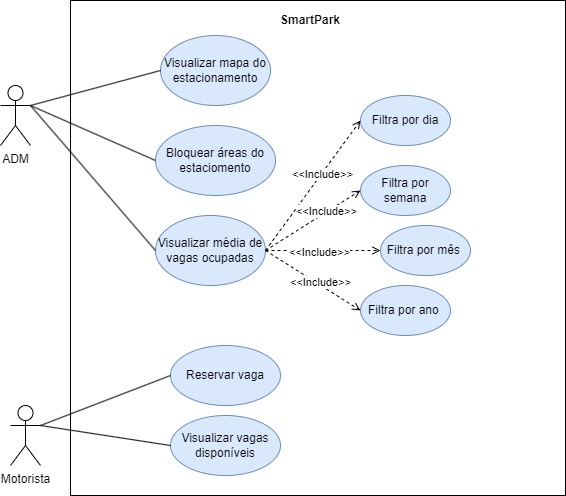

The diagram above was exported from draw.io. Its source (the exported page's mxGraphModel, read from the mxfile embedded in the PNG):
<mxGraphModel dx="880" dy="468" grid="1" gridSize="10" guides="1" tooltips="1" connect="1" arrows="1" fold="1" page="1" pageScale="1" pageWidth="827" pageHeight="1169" math="0" shadow="0">
  <root>
    <mxCell id="0" />
    <mxCell id="1" parent="0" />
    <mxCell id="GY9USqzX71TB2gI08R_9-3" value="" style="whiteSpace=wrap;html=1;aspect=fixed;" vertex="1" parent="1">
      <mxGeometry x="160" y="30" width="495" height="495" as="geometry" />
    </mxCell>
    <mxCell id="GY9USqzX71TB2gI08R_9-4" value="Visualizar vagas disponíveis" style="ellipse;whiteSpace=wrap;html=1;fillColor=#dae8fc;strokeColor=#6c8ebf;" vertex="1" parent="1">
      <mxGeometry x="260" y="445" width="110" height="60" as="geometry" />
    </mxCell>
    <mxCell id="GY9USqzX71TB2gI08R_9-6" value="ADM" style="shape=umlActor;verticalLabelPosition=bottom;verticalAlign=top;html=1;outlineConnect=0;" vertex="1" parent="1">
      <mxGeometry x="90" y="115" width="30" height="60" as="geometry" />
    </mxCell>
    <mxCell id="GY9USqzX71TB2gI08R_9-7" value="Motorista" style="shape=umlActor;verticalLabelPosition=bottom;verticalAlign=top;html=1;outlineConnect=0;" vertex="1" parent="1">
      <mxGeometry x="100" y="435" width="30" height="60" as="geometry" />
    </mxCell>
    <mxCell id="GY9USqzX71TB2gI08R_9-8" value="Visualizar mapa do estacionamento" style="ellipse;whiteSpace=wrap;html=1;fillColor=#dae8fc;strokeColor=#6c8ebf;" vertex="1" parent="1">
      <mxGeometry x="250" y="65" width="110" height="70" as="geometry" />
    </mxCell>
    <mxCell id="GY9USqzX71TB2gI08R_9-9" value="Reservar vaga" style="ellipse;whiteSpace=wrap;html=1;fillColor=#dae8fc;strokeColor=#6c8ebf;" vertex="1" parent="1">
      <mxGeometry x="260" y="375" width="110" height="60" as="geometry" />
    </mxCell>
    <mxCell id="GY9USqzX71TB2gI08R_9-10" value="Bloquear áreas do estaciomento" style="ellipse;whiteSpace=wrap;html=1;fillColor=#dae8fc;strokeColor=#6c8ebf;" vertex="1" parent="1">
      <mxGeometry x="245" y="155" width="120" height="70" as="geometry" />
    </mxCell>
    <mxCell id="GY9USqzX71TB2gI08R_9-11" value="" style="endArrow=none;html=1;rounded=0;exitX=1;exitY=0.3333333333333333;exitDx=0;exitDy=0;exitPerimeter=0;entryX=0;entryY=0.5;entryDx=0;entryDy=0;" edge="1" parent="1" source="GY9USqzX71TB2gI08R_9-7" target="GY9USqzX71TB2gI08R_9-9">
      <mxGeometry width="50" height="50" relative="1" as="geometry">
        <mxPoint x="390" y="335" as="sourcePoint" />
        <mxPoint x="440" y="285" as="targetPoint" />
      </mxGeometry>
    </mxCell>
    <mxCell id="GY9USqzX71TB2gI08R_9-12" value="" style="endArrow=none;html=1;rounded=0;exitX=1;exitY=0.3333333333333333;exitDx=0;exitDy=0;exitPerimeter=0;entryX=0;entryY=0.5;entryDx=0;entryDy=0;" edge="1" parent="1" source="GY9USqzX71TB2gI08R_9-7" target="GY9USqzX71TB2gI08R_9-4">
      <mxGeometry width="50" height="50" relative="1" as="geometry">
        <mxPoint x="140" y="465" as="sourcePoint" />
        <mxPoint x="250" y="425" as="targetPoint" />
      </mxGeometry>
    </mxCell>
    <mxCell id="GY9USqzX71TB2gI08R_9-13" value="" style="endArrow=none;html=1;rounded=0;exitX=1;exitY=0.3333333333333333;exitDx=0;exitDy=0;exitPerimeter=0;entryX=0;entryY=0.5;entryDx=0;entryDy=0;" edge="1" parent="1" source="GY9USqzX71TB2gI08R_9-6" target="GY9USqzX71TB2gI08R_9-8">
      <mxGeometry width="50" height="50" relative="1" as="geometry">
        <mxPoint x="140" y="270" as="sourcePoint" />
        <mxPoint x="220" y="130" as="targetPoint" />
      </mxGeometry>
    </mxCell>
    <mxCell id="GY9USqzX71TB2gI08R_9-14" value="" style="endArrow=none;html=1;rounded=0;exitX=1;exitY=0.3333333333333333;exitDx=0;exitDy=0;exitPerimeter=0;entryX=0;entryY=0.5;entryDx=0;entryDy=0;" edge="1" parent="1" source="GY9USqzX71TB2gI08R_9-6" target="GY9USqzX71TB2gI08R_9-10">
      <mxGeometry width="50" height="50" relative="1" as="geometry">
        <mxPoint x="130" y="145" as="sourcePoint" />
        <mxPoint x="230" y="140" as="targetPoint" />
      </mxGeometry>
    </mxCell>
    <mxCell id="GY9USqzX71TB2gI08R_9-16" value="&lt;b&gt;SmartPark&lt;/b&gt;" style="text;html=1;strokeColor=none;fillColor=none;align=center;verticalAlign=middle;whiteSpace=wrap;rounded=0;" vertex="1" parent="1">
      <mxGeometry x="370" y="35" width="60" height="30" as="geometry" />
    </mxCell>
    <mxCell id="GY9USqzX71TB2gI08R_9-17" value="Visualizar média de vagas ocupadas" style="ellipse;whiteSpace=wrap;html=1;fillColor=#dae8fc;strokeColor=#6c8ebf;" vertex="1" parent="1">
      <mxGeometry x="245" y="245" width="110" height="70" as="geometry" />
    </mxCell>
    <mxCell id="GY9USqzX71TB2gI08R_9-18" value="" style="endArrow=none;html=1;rounded=0;exitX=1;exitY=0.3333333333333333;exitDx=0;exitDy=0;exitPerimeter=0;entryX=0;entryY=0.5;entryDx=0;entryDy=0;" edge="1" parent="1" source="GY9USqzX71TB2gI08R_9-6" target="GY9USqzX71TB2gI08R_9-17">
      <mxGeometry width="50" height="50" relative="1" as="geometry">
        <mxPoint x="130" y="145" as="sourcePoint" />
        <mxPoint x="255" y="200" as="targetPoint" />
      </mxGeometry>
    </mxCell>
    <mxCell id="GY9USqzX71TB2gI08R_9-19" value="Filtra por dia" style="ellipse;whiteSpace=wrap;html=1;fillColor=#dae8fc;strokeColor=#6c8ebf;" vertex="1" parent="1">
      <mxGeometry x="450" y="125" width="90" height="50" as="geometry" />
    </mxCell>
    <mxCell id="GY9USqzX71TB2gI08R_9-20" value="Filtra por semana" style="ellipse;whiteSpace=wrap;html=1;fillColor=#dae8fc;strokeColor=#6c8ebf;" vertex="1" parent="1">
      <mxGeometry x="450" y="195" width="90" height="50" as="geometry" />
    </mxCell>
    <mxCell id="GY9USqzX71TB2gI08R_9-21" value="Filtra por mês&amp;nbsp;" style="ellipse;whiteSpace=wrap;html=1;fillColor=#dae8fc;strokeColor=#6c8ebf;" vertex="1" parent="1">
      <mxGeometry x="470" y="255" width="90" height="50" as="geometry" />
    </mxCell>
    <mxCell id="GY9USqzX71TB2gI08R_9-22" value="Filtra por ano&amp;nbsp;" style="ellipse;whiteSpace=wrap;html=1;fillColor=#dae8fc;strokeColor=#6c8ebf;" vertex="1" parent="1">
      <mxGeometry x="450" y="315" width="90" height="50" as="geometry" />
    </mxCell>
    <mxCell id="GY9USqzX71TB2gI08R_9-23" value="" style="endArrow=open;html=1;rounded=0;entryX=0;entryY=0.5;entryDx=0;entryDy=0;exitX=1;exitY=0.5;exitDx=0;exitDy=0;dashed=1;endFill=0;" edge="1" parent="1" source="GY9USqzX71TB2gI08R_9-17" target="GY9USqzX71TB2gI08R_9-19">
      <mxGeometry width="50" height="50" relative="1" as="geometry">
        <mxPoint x="390" y="285" as="sourcePoint" />
        <mxPoint x="440" y="235" as="targetPoint" />
      </mxGeometry>
    </mxCell>
    <mxCell id="GY9USqzX71TB2gI08R_9-27" value="&amp;lt;&amp;lt;Include&amp;gt;&amp;gt;" style="edgeLabel;html=1;align=center;verticalAlign=middle;resizable=0;points=[];" vertex="1" connectable="0" parent="GY9USqzX71TB2gI08R_9-23">
      <mxGeometry x="0.1826" relative="1" as="geometry">
        <mxPoint as="offset" />
      </mxGeometry>
    </mxCell>
    <mxCell id="GY9USqzX71TB2gI08R_9-24" value="" style="endArrow=open;html=1;rounded=0;exitX=1;exitY=0.5;exitDx=0;exitDy=0;entryX=0;entryY=0.5;entryDx=0;entryDy=0;dashed=1;endFill=0;" edge="1" parent="1" source="GY9USqzX71TB2gI08R_9-17" target="GY9USqzX71TB2gI08R_9-20">
      <mxGeometry width="50" height="50" relative="1" as="geometry">
        <mxPoint x="359" y="276" as="sourcePoint" />
        <mxPoint x="400" y="215" as="targetPoint" />
      </mxGeometry>
    </mxCell>
    <mxCell id="GY9USqzX71TB2gI08R_9-28" value="&amp;lt;&amp;lt;Include&amp;gt;&amp;gt;" style="edgeLabel;html=1;align=center;verticalAlign=middle;resizable=0;points=[];" vertex="1" connectable="0" parent="GY9USqzX71TB2gI08R_9-24">
      <mxGeometry x="0.2887" relative="1" as="geometry">
        <mxPoint y="-1" as="offset" />
      </mxGeometry>
    </mxCell>
    <mxCell id="GY9USqzX71TB2gI08R_9-25" value="" style="endArrow=open;html=1;rounded=0;entryX=0;entryY=0.5;entryDx=0;entryDy=0;exitX=1;exitY=0.5;exitDx=0;exitDy=0;dashed=1;endFill=0;" edge="1" parent="1" source="GY9USqzX71TB2gI08R_9-17" target="GY9USqzX71TB2gI08R_9-21">
      <mxGeometry width="50" height="50" relative="1" as="geometry">
        <mxPoint x="365" y="290" as="sourcePoint" />
        <mxPoint x="423" y="178" as="targetPoint" />
      </mxGeometry>
    </mxCell>
    <mxCell id="GY9USqzX71TB2gI08R_9-32" value="&amp;lt;&amp;lt;Include&amp;gt;&amp;gt;" style="edgeLabel;html=1;align=center;verticalAlign=middle;resizable=0;points=[];" vertex="1" connectable="0" parent="GY9USqzX71TB2gI08R_9-25">
      <mxGeometry x="-0.0783" y="-1" relative="1" as="geometry">
        <mxPoint as="offset" />
      </mxGeometry>
    </mxCell>
    <mxCell id="GY9USqzX71TB2gI08R_9-26" value="" style="endArrow=open;html=1;rounded=0;entryX=0;entryY=0.5;entryDx=0;entryDy=0;exitX=1;exitY=0.5;exitDx=0;exitDy=0;dashed=1;endFill=0;" edge="1" parent="1" source="GY9USqzX71TB2gI08R_9-17" target="GY9USqzX71TB2gI08R_9-22">
      <mxGeometry width="50" height="50" relative="1" as="geometry">
        <mxPoint x="365" y="290" as="sourcePoint" />
        <mxPoint x="424" y="290" as="targetPoint" />
      </mxGeometry>
    </mxCell>
    <mxCell id="GY9USqzX71TB2gI08R_9-30" value="&amp;lt;&amp;lt;Include&amp;gt;&amp;gt;" style="edgeLabel;html=1;align=center;verticalAlign=middle;resizable=0;points=[];" vertex="1" connectable="0" parent="GY9USqzX71TB2gI08R_9-26">
      <mxGeometry x="0.1168" y="2" relative="1" as="geometry">
        <mxPoint as="offset" />
      </mxGeometry>
    </mxCell>
  </root>
</mxGraphModel>